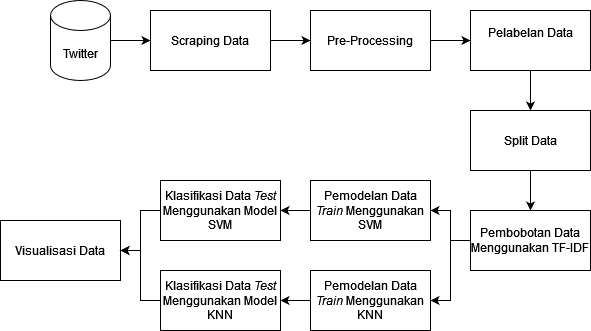

The diagram above was exported from draw.io. Its source (the exported page's mxGraphModel, read from the mxfile embedded in the PNG):
<mxGraphModel dx="502" dy="525" grid="1" gridSize="10" guides="1" tooltips="1" connect="1" arrows="1" fold="1" page="1" pageScale="1" pageWidth="850" pageHeight="1100" math="0" shadow="0">
  <root>
    <mxCell id="0" />
    <mxCell id="1" parent="0" />
    <mxCell id="nYTyMvwmjA6FUYt7aMPd-1" value="" style="edgeStyle=orthogonalEdgeStyle;rounded=0;orthogonalLoop=1;jettySize=auto;html=1;" parent="1" source="nYTyMvwmjA6FUYt7aMPd-2" target="nYTyMvwmjA6FUYt7aMPd-4" edge="1">
      <mxGeometry relative="1" as="geometry" />
    </mxCell>
    <mxCell id="nYTyMvwmjA6FUYt7aMPd-2" value="Scraping Data" style="rounded=0;whiteSpace=wrap;html=1;glass=0;strokeColor=default;fillColor=none;gradientColor=none;" parent="1" vertex="1">
      <mxGeometry x="200" y="40" width="120" height="60" as="geometry" />
    </mxCell>
    <mxCell id="nYTyMvwmjA6FUYt7aMPd-3" value="" style="edgeStyle=orthogonalEdgeStyle;rounded=0;orthogonalLoop=1;jettySize=auto;html=1;" parent="1" source="nYTyMvwmjA6FUYt7aMPd-4" target="nYTyMvwmjA6FUYt7aMPd-8" edge="1">
      <mxGeometry relative="1" as="geometry" />
    </mxCell>
    <mxCell id="nYTyMvwmjA6FUYt7aMPd-4" value="Pre-Processing" style="whiteSpace=wrap;html=1;fillColor=none;rounded=0;glass=0;gradientColor=none;" parent="1" vertex="1">
      <mxGeometry x="360" y="40" width="120" height="60" as="geometry" />
    </mxCell>
    <mxCell id="nYTyMvwmjA6FUYt7aMPd-5" value="" style="edgeStyle=orthogonalEdgeStyle;rounded=0;orthogonalLoop=1;jettySize=auto;html=1;" parent="1" source="nYTyMvwmjA6FUYt7aMPd-6" target="nYTyMvwmjA6FUYt7aMPd-2" edge="1">
      <mxGeometry relative="1" as="geometry" />
    </mxCell>
    <mxCell id="nYTyMvwmjA6FUYt7aMPd-6" value="&lt;div&gt;Twitter&lt;/div&gt;" style="shape=cylinder3;whiteSpace=wrap;html=1;boundedLbl=1;backgroundOutline=1;size=15;rounded=0;glass=0;strokeColor=default;fillColor=none;gradientColor=none;" parent="1" vertex="1">
      <mxGeometry x="100" y="30" width="60" height="80" as="geometry" />
    </mxCell>
    <mxCell id="9njYq4tmX3vqlCsYMblv-4" value="" style="edgeStyle=orthogonalEdgeStyle;rounded=0;orthogonalLoop=1;jettySize=auto;html=1;" parent="1" source="nYTyMvwmjA6FUYt7aMPd-8" target="9njYq4tmX3vqlCsYMblv-3" edge="1">
      <mxGeometry relative="1" as="geometry" />
    </mxCell>
    <mxCell id="nYTyMvwmjA6FUYt7aMPd-8" value="&lt;div&gt;Pelabelan Data&lt;/div&gt;&lt;div&gt;&lt;br&gt;&lt;/div&gt;" style="whiteSpace=wrap;html=1;fillColor=none;rounded=0;glass=0;gradientColor=none;" parent="1" vertex="1">
      <mxGeometry x="520" y="40" width="120" height="60" as="geometry" />
    </mxCell>
    <mxCell id="9njYq4tmX3vqlCsYMblv-6" style="edgeStyle=orthogonalEdgeStyle;rounded=0;orthogonalLoop=1;jettySize=auto;html=1;entryX=1;entryY=0.5;entryDx=0;entryDy=0;" parent="1" source="nYTyMvwmjA6FUYt7aMPd-12" target="9njYq4tmX3vqlCsYMblv-1" edge="1">
      <mxGeometry relative="1" as="geometry" />
    </mxCell>
    <mxCell id="9njYq4tmX3vqlCsYMblv-7" style="edgeStyle=orthogonalEdgeStyle;rounded=0;orthogonalLoop=1;jettySize=auto;html=1;entryX=1;entryY=0.5;entryDx=0;entryDy=0;" parent="1" source="nYTyMvwmjA6FUYt7aMPd-12" target="9njYq4tmX3vqlCsYMblv-2" edge="1">
      <mxGeometry relative="1" as="geometry" />
    </mxCell>
    <mxCell id="nYTyMvwmjA6FUYt7aMPd-12" value="Pembobotan Data Menggunakan TF-IDF " style="whiteSpace=wrap;html=1;fillColor=none;rounded=0;glass=0;gradientColor=none;" parent="1" vertex="1">
      <mxGeometry x="520" y="240" width="120" height="60" as="geometry" />
    </mxCell>
    <mxCell id="nYTyMvwmjA6FUYt7aMPd-13" value="Visualisasi Data" style="whiteSpace=wrap;html=1;fillColor=none;rounded=0;glass=0;gradientColor=none;" parent="1" vertex="1">
      <mxGeometry x="50" y="250" width="120" height="60" as="geometry" />
    </mxCell>
    <mxCell id="LDAXYP_Nay0C15HHRetH-4" value="" style="edgeStyle=orthogonalEdgeStyle;rounded=0;orthogonalLoop=1;jettySize=auto;html=1;" parent="1" source="9njYq4tmX3vqlCsYMblv-1" target="LDAXYP_Nay0C15HHRetH-1" edge="1">
      <mxGeometry relative="1" as="geometry" />
    </mxCell>
    <mxCell id="9njYq4tmX3vqlCsYMblv-1" value="Pemodelan Data &lt;i&gt;Train&lt;/i&gt; Menggunakan SVM" style="whiteSpace=wrap;html=1;fillColor=none;rounded=0;glass=0;gradientColor=none;" parent="1" vertex="1">
      <mxGeometry x="360" y="210" width="120" height="60" as="geometry" />
    </mxCell>
    <mxCell id="LDAXYP_Nay0C15HHRetH-3" value="" style="edgeStyle=orthogonalEdgeStyle;rounded=0;orthogonalLoop=1;jettySize=auto;html=1;" parent="1" source="9njYq4tmX3vqlCsYMblv-2" target="LDAXYP_Nay0C15HHRetH-2" edge="1">
      <mxGeometry relative="1" as="geometry" />
    </mxCell>
    <mxCell id="9njYq4tmX3vqlCsYMblv-2" value="Pemodelan Data &lt;i&gt;Train&lt;/i&gt; Menggunakan KNN" style="whiteSpace=wrap;html=1;fillColor=none;rounded=0;glass=0;gradientColor=none;" parent="1" vertex="1">
      <mxGeometry x="360" y="300" width="120" height="60" as="geometry" />
    </mxCell>
    <mxCell id="9njYq4tmX3vqlCsYMblv-5" value="" style="edgeStyle=orthogonalEdgeStyle;rounded=0;orthogonalLoop=1;jettySize=auto;html=1;" parent="1" source="9njYq4tmX3vqlCsYMblv-3" target="nYTyMvwmjA6FUYt7aMPd-12" edge="1">
      <mxGeometry relative="1" as="geometry" />
    </mxCell>
    <mxCell id="9njYq4tmX3vqlCsYMblv-3" value="Split Data" style="whiteSpace=wrap;html=1;fillColor=none;rounded=0;glass=0;gradientColor=none;" parent="1" vertex="1">
      <mxGeometry x="520" y="140" width="120" height="60" as="geometry" />
    </mxCell>
    <mxCell id="LDAXYP_Nay0C15HHRetH-5" style="edgeStyle=orthogonalEdgeStyle;rounded=0;orthogonalLoop=1;jettySize=auto;html=1;entryX=1;entryY=0.5;entryDx=0;entryDy=0;" parent="1" source="LDAXYP_Nay0C15HHRetH-1" target="nYTyMvwmjA6FUYt7aMPd-13" edge="1">
      <mxGeometry relative="1" as="geometry" />
    </mxCell>
    <mxCell id="LDAXYP_Nay0C15HHRetH-1" value="Klasifikasi Data &lt;i&gt;Test&lt;/i&gt; Menggunakan Model SVM" style="whiteSpace=wrap;html=1;fillColor=none;rounded=0;glass=0;gradientColor=none;" parent="1" vertex="1">
      <mxGeometry x="210" y="210" width="120" height="60" as="geometry" />
    </mxCell>
    <mxCell id="LDAXYP_Nay0C15HHRetH-6" style="edgeStyle=orthogonalEdgeStyle;rounded=0;orthogonalLoop=1;jettySize=auto;html=1;entryX=1;entryY=0.5;entryDx=0;entryDy=0;" parent="1" source="LDAXYP_Nay0C15HHRetH-2" target="nYTyMvwmjA6FUYt7aMPd-13" edge="1">
      <mxGeometry relative="1" as="geometry" />
    </mxCell>
    <mxCell id="LDAXYP_Nay0C15HHRetH-2" value="Klasifikasi Data &lt;i&gt;Test&lt;/i&gt; Menggunakan Model KNN" style="whiteSpace=wrap;html=1;fillColor=none;rounded=0;glass=0;gradientColor=none;" parent="1" vertex="1">
      <mxGeometry x="210" y="300" width="120" height="60" as="geometry" />
    </mxCell>
  </root>
</mxGraphModel>